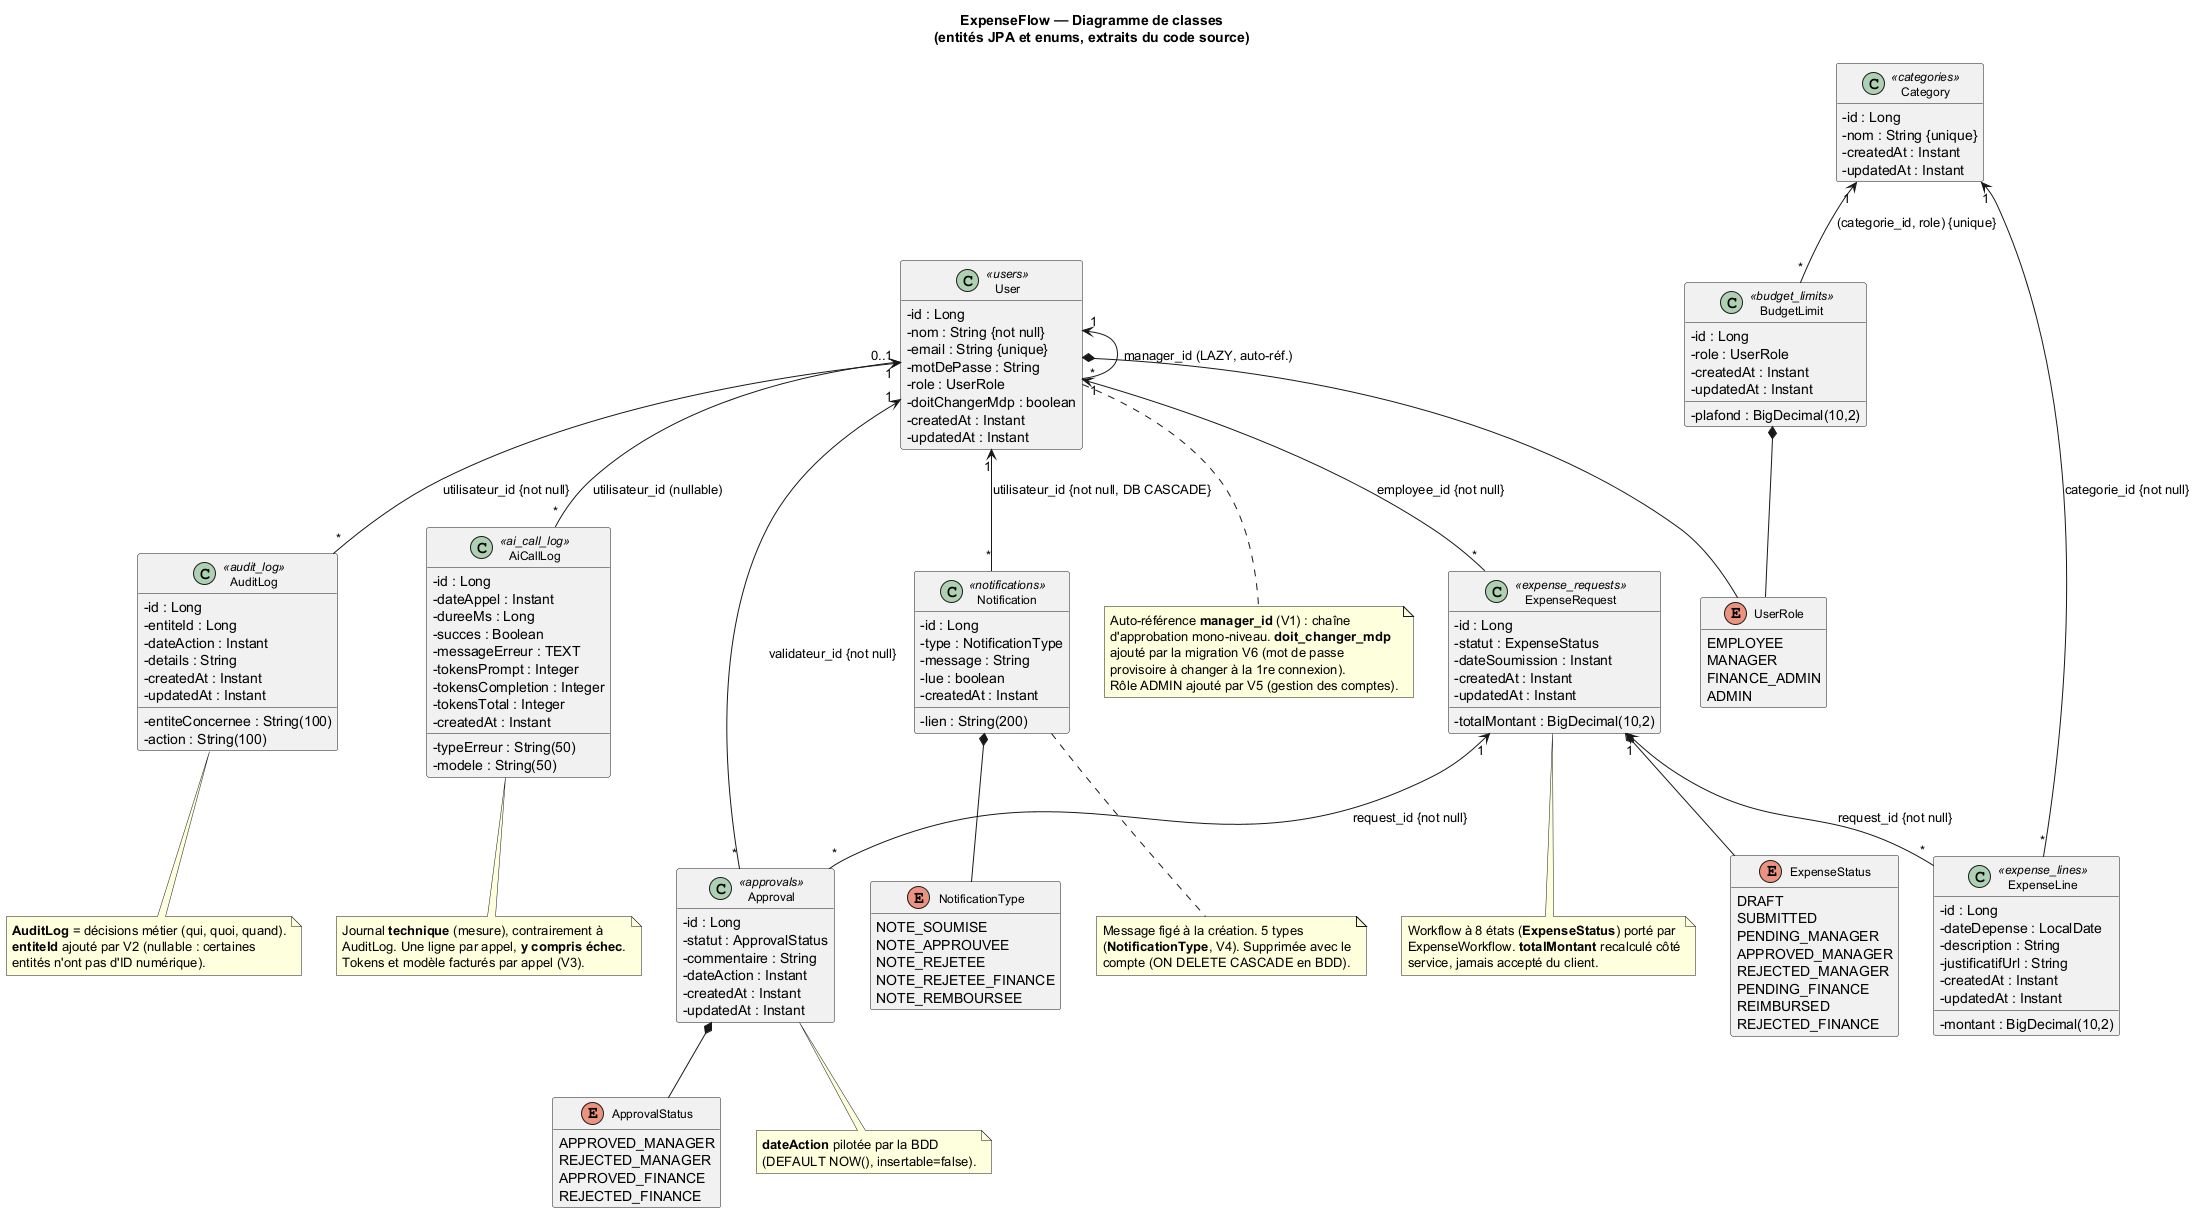

The diagram above was rendered by PlantUML. Its source (embedded in the PNG):
@startuml class-diagram
' ============================================================
' ExpenseFlow — Diagramme de classes
' Source vérifiée : backend/src/main/java/com/expenseflow/
'   entity/*.java (9 entités JPA)
'   entity/enums/*.java (4 enums)
' Aucun champ inventé : chaque attribut existe dans le code.
' ============================================================

title ExpenseFlow — Diagramme de classes\n(entités JPA et enums, extraits du code source)

skinparam classAttributeIconSize 0
skinparam classFontSize 12
hide empty members

' ---------- Enums (entity/enums/*.java) ----------

enum UserRole {
  EMPLOYEE
  MANAGER
  FINANCE_ADMIN
  ADMIN
}

enum ExpenseStatus {
  DRAFT
  SUBMITTED
  PENDING_MANAGER
  APPROVED_MANAGER
  REJECTED_MANAGER
  PENDING_FINANCE
  REIMBURSED
  REJECTED_FINANCE
}

enum ApprovalStatus {
  APPROVED_MANAGER
  REJECTED_MANAGER
  APPROVED_FINANCE
  REJECTED_FINANCE
}

enum NotificationType {
  NOTE_SOUMISE
  NOTE_APPROUVEE
  NOTE_REJETEE
  NOTE_REJETEE_FINANCE
  NOTE_REMBOURSEE
}

' ---------- Entités JPA (table SQL entre crochets) ----------

class User <<users>> {
  - id : Long
  - nom : String {not null}
  - email : String {unique}
  - motDePasse : String
  - role : UserRole
  - doitChangerMdp : boolean
  - createdAt : Instant
  - updatedAt : Instant
}

class ExpenseRequest <<expense_requests>> {
  - id : Long
  - statut : ExpenseStatus
  - dateSoumission : Instant
  - totalMontant : BigDecimal(10,2)
  - createdAt : Instant
  - updatedAt : Instant
}

class ExpenseLine <<expense_lines>> {
  - id : Long
  - montant : BigDecimal(10,2)
  - dateDepense : LocalDate
  - description : String
  - justificatifUrl : String
  - createdAt : Instant
  - updatedAt : Instant
}

class Category <<categories>> {
  - id : Long
  - nom : String {unique}
  - createdAt : Instant
  - updatedAt : Instant
}

class Approval <<approvals>> {
  - id : Long
  - statut : ApprovalStatus
  - commentaire : String
  - dateAction : Instant
  - createdAt : Instant
  - updatedAt : Instant
}

class AuditLog <<audit_log>> {
  - id : Long
  - entiteConcernee : String(100)
  - entiteId : Long
  - action : String(100)
  - dateAction : Instant
  - details : String
  - createdAt : Instant
  - updatedAt : Instant
}

class BudgetLimit <<budget_limits>> {
  - id : Long
  - role : UserRole
  - plafond : BigDecimal(10,2)
  - createdAt : Instant
  - updatedAt : Instant
}

class AiCallLog <<ai_call_log>> {
  - id : Long
  - dateAppel : Instant
  - dureeMs : Long
  - succes : Boolean
  - typeErreur : String(50)
  - messageErreur : TEXT
  - tokensPrompt : Integer
  - tokensCompletion : Integer
  - tokensTotal : Integer
  - modele : String(50)
  - createdAt : Instant
}

class Notification <<notifications>> {
  - id : Long
  - type : NotificationType
  - message : String
  - lien : String(200)
  - lue : boolean
  - createdAt : Instant
}

' ---------- Enums utilisés par les entités ----------

User        *-- UserRole
ExpenseRequest *-- ExpenseStatus
Approval    *-- ApprovalStatus
BudgetLimit *-- UserRole
Notification *-- NotificationType

' ---------- Relations (cardinalités = @JoinColumn du code) ----------

' Auto-référence : un User a 0..1 manager ; un manager encadre N employés
User "1" <-- "*" User : manager_id (LAZY, auto-réf.)

' Un employé possède N notes ; chaque note a exactement 1 auteur (NN)
User "1" <-- "*" ExpenseRequest : employee_id {not null}

' Composition forte : cascade ALL + orphanRemoval = true
ExpenseRequest "1" <-- "*" ExpenseLine : request_id {not null}

' Une catégorie regroupe N lignes et N plafonds
Category "1" <-- "*" ExpenseLine : categorie_id {not null}
Category "1" <-- "*" BudgetLimit : (categorie_id, role) {unique}

' Une note reçoit N décisions (1 par niveau + rejets)
ExpenseRequest "1" <-- "*" Approval : request_id {not null}
User "1" <-- "*" Approval : validateur_id {not null}

' Journal d'audit : une ligne par action, auteur obligatoire
User "1" <-- "*" AuditLog : utilisateur_id {not null}

' Journal d'appels IA : auteur nullable (ON DELETE SET NULL)
User "0..1" <-- "*" AiCallLog : utilisateur_id (nullable)

' Notification : destinataire obligatoire, suppression en cascade (BDD)
User "1" <-- "*" Notification : utilisateur_id {not null, DB CASCADE}

' ---------- Notes documentées (extraits des javadocs) ----------

note bottom of User
  Auto-référence <b>manager_id</b> (V1) : chaîne
  d'approbation mono-niveau. <b>doit_changer_mdp</b>
  ajouté par la migration V6 (mot de passe
  provisoire à changer à la 1re connexion).
  Rôle ADMIN ajouté par V5 (gestion des comptes).
end note

note bottom of ExpenseRequest
  Workflow à 8 états (<b>ExpenseStatus</b>) porté par
  ExpenseWorkflow. <b>totalMontant</b> recalculé côté
  service, jamais accepté du client.
end note

note bottom of Approval
  <b>dateAction</b> pilotée par la BDD
  (DEFAULT NOW(), insertable=false).
end note

note bottom of AuditLog
  <b>AuditLog</b> = décisions métier (qui, quoi, quand).
  <b>entiteId</b> ajouté par V2 (nullable : certaines
  entités n'ont pas d'ID numérique).
end note

note bottom of AiCallLog
  Journal <b>technique</b> (mesure), contrairement à
  AuditLog. Une ligne par appel, <b>y compris échec</b>.
  Tokens et modèle facturés par appel (V3).
end note

note bottom of Notification
  Message figé à la création. 5 types
  (<b>NotificationType</b>, V4). Supprimée avec le
  compte (ON DELETE CASCADE en BDD).
end note

@enduml